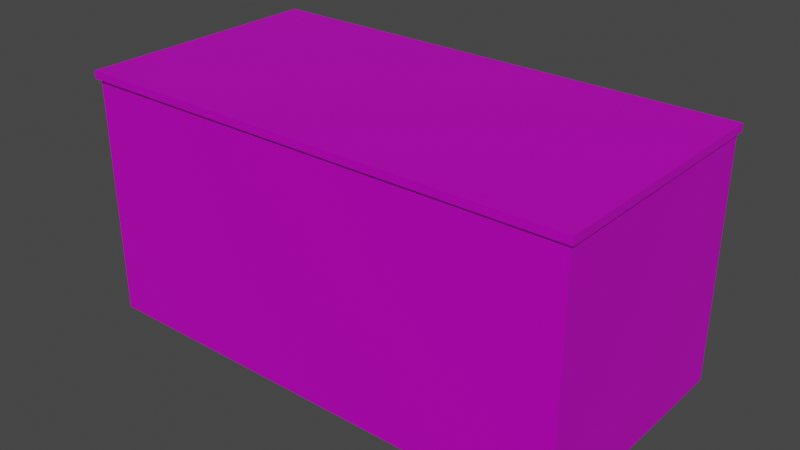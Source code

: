# Source: GroundBuilding.blend  (saved by Blender 3.2.14; exported with 4.5.12 LTS)
import bpy
from mathutils import Matrix  # noqa: F401  (used for matrix-valued properties, if any)

bpy.ops.wm.read_factory_settings(use_empty=True)
scene = bpy.context.scene
scene.name = 'Scene'

# ---- images (referenced by path relative to the original .blend; pixels are not part of the script)
import os
ASSET_DIR = os.environ.get("B2B_ASSET_DIR", "")  # directory of the original .blend (textures are referenced by path, not embedded)
HERE = os.path.dirname(os.path.abspath(__file__))  # packed textures are extracted next to this script under _unpacked/

def load_image(name, relpath, width, height, colorspace="sRGB"):
    """Load a texture the original file referenced (path relative to the .blend, or extracted next to this script)."""
    p = next((c for c in (os.path.join(HERE, relpath), os.path.join(ASSET_DIR, relpath)) if relpath and os.path.exists(c)), "")
    if p:
        img = bpy.data.images.load(p, check_existing=True)
        img.name = name
    else:  # same state as the original file: an image datablock whose file is absent (Cycles renders it pink)
        img = bpy.data.images.new(name, width, height)
        img.source = "FILE"
        img.filepath = "//" + (relpath or name)
    img.colorspace_settings.name = colorspace
    return img
img_bcluk5ah_png_002 = load_image('Bcluk5aH.png.002', 'Bcluk5aH.png', 1024, 1024, 'sRGB')

# ---- materials (node trees are filled in below, after node groups)
mat_gradientsprite = bpy.data.materials.new('GradientSprite')
mat_gradientsprite.use_transparent_shadow = False
mat_gradientsprite.roughness = 0.5
mat_gradientsprite.metallic = 0.5

# ---- material node trees
mat_gradientsprite.use_nodes = True; mat_gradientsprite.node_tree.nodes.clear()
_N = mat_gradientsprite.node_tree.nodes; _L = mat_gradientsprite.node_tree.links
n0 = _N.new('ShaderNodeBsdfPrincipled'); n0.name = 'Principled BSDF'; n0.location = (10, 300)
n0.distribution = 'GGX'
n0.subsurface_method = 'BURLEY'
n0.inputs[1].default_value = 0.5
n0.inputs[3].default_value = 1.45
n0.inputs[27].default_value = (0.0, 0.0, 0.0, 1.0)
n0.inputs[28].default_value = 1.0
n1 = _N.new('ShaderNodeOutputMaterial'); n1.name = 'Material Output'; n1.location = (300, 300)
n2 = _N.new('ShaderNodeNormalMap'); n2.name = 'Normal Map'; n2.location = (-300, -300)
n2.label = 'Normal/Map'
n2.inputs[0].default_value = 0.0
n3 = _N.new('ShaderNodeTexImage'); n3.name = 'Image Texture'; n3.location = (-300, 600)
n3.image = img_bcluk5ah_png_002
_L.new(n0.outputs[0], n1.inputs[0])
_L.new(n2.outputs[0], n0.inputs[5])
_L.new(n3.outputs[0], n0.inputs[0])
n1.is_active_output = True

# ---- world
world_world = bpy.data.worlds.new('World'); scene.world = world_world
world_world.use_nodes = True; world_world.node_tree.nodes.clear()
_N = world_world.node_tree.nodes; _L = world_world.node_tree.links
n0 = _N.new('ShaderNodeOutputWorld'); n0.name = 'World Output'; n0.location = (300, 300)
n1 = _N.new('ShaderNodeBackground'); n1.name = 'Background'; n1.location = (10, 300)
n1.inputs[0].default_value = (0.05088, 0.05088, 0.05088, 1.0)
_L.new(n1.outputs[0], n0.inputs[0])
n0.is_active_output = True
world_world.color = (0.05088, 0.05088, 0.05088)
world_world.use_sun_shadow = False
world_world.sun_shadow_jitter_overblur = 0.0

# ---- meshes
me_cube_003 = bpy.data.meshes.new('Cube.003')
me_cube_003.from_pydata([(0.0005942, -10.0, -20.0), (0.0005942, -10.0, 0.0), (0.0005942, 10.0, -20.0), (0.0005942, 10.0, 0.0), (40.0, 10.0, 0.0), (40.0, 10.0, -20.0), (40.0, -10.0, -20.0), (40.0, -10.0, 0.0), (0.0005942, -10.0, 0.0), (0.0005942, 10.0, 0.0), (-0.3075, -10.0, 0.0), (-0.3075, 10.0, 0.0), (40.0, 10.0, 0.0), (40.0, -10.0, 0.0), (0.0005942, -10.0, -0.6194), (0.0005942, 10.0, -0.6194), (-0.3075, 10.0, -0.6194), (-0.3075, -10.0, -0.6194), (40.0, 10.0, -0.6194), (40.0, -10.0, -0.6194), (-0.3075, -10.0, -0.6194), (-0.3075, -10.0, 0.0), (-0.3075, 10.0, 0.0), (40.22, 10.22, 0.0), (40.22, -10.22, 0.0), (-0.3075, -10.31, 0.0), (-0.3075, 10.31, 0.0), (-0.3075, 10.0, -0.6194), (-0.3075, 10.31, -0.6194), (-0.3075, -10.31, -0.6194), (40.22, 10.22, -0.6194), (40.22, -10.22, -0.6194)], [], [(5, 4, 7, 6), (1, 7, 4, 3), (3, 4, 5, 2), (6, 7, 1, 0), (2, 5, 6, 0), (14, 15, 9, 8), (18, 19, 13, 12), (16, 18, 12, 11), (10, 13, 19, 17), (20, 21, 22, 27), (30, 23, 24, 31), (28, 26, 23, 30), (25, 29, 31, 24), (10, 17, 29, 25), (11, 12, 23, 26), (19, 18, 30, 31), (8, 9, 22, 21), (9, 15, 27, 22), (17, 19, 31, 29), (12, 13, 24, 23), (16, 11, 26, 28), (15, 14, 20, 27), (13, 10, 25, 24), (18, 16, 28, 30), (14, 8, 21, 20), (0, 1, 3, 2)])
_uv = me_cube_003.uv_layers.new(name='UVMap')
_uv.uv.foreach_set('vector', [0.2988, 0.9682, 0.2988, 0.9541, 0.2988, 0.9541, 0.2988, 0.9682, 0.7109, 0.9516, 0.6827, 0.9516, 0.6827, 0.9516, 0.7109, 0.9516, 0.327, 0.9541, 0.2988, 0.9541, 0.2988, 0.9682, 0.327, 0.9682, 0.2988, 0.9682, 0.2988, 0.9541, 0.327, 0.9541, 0.327, 0.9682, 0.327, 0.9682, 0.2988, 0.9682, 0.2988, 0.9682, 0.327, 0.9682, 0.327, 0.9545, 0.327, 0.9545, 0.327, 0.9541, 0.327, 0.9541, 0.2988, 0.9545, 0.2988, 0.9545, 0.2988, 0.9541, 0.2988, 0.9541, 0.3129, 0.9545, 0.2988, 0.9545, 0.2988, 0.9541, 0.3129, 0.9541, 0.3129, 0.9541, 0.2988, 0.9541, 0.2988, 0.9545, 0.3129, 0.9545, 0.4282, 0.07456, 0.4282, 0.0758, 0.4282, 0.0758, 0.4282, 0.07456, 0.4535, 0.07456, 0.4535, 0.0758, 0.4535, 0.0758, 0.4535, 0.07456, 0.4409, 0.07456, 0.4409, 0.0758, 0.4535, 0.0758, 0.4535, 0.07456, 0.4409, 0.0758, 0.4409, 0.07456, 0.4535, 0.07456, 0.4535, 0.0758, 0.4409, 0.0758, 0.4409, 0.07456, 0.4409, 0.07456, 0.4409, 0.0758, 0.4409, 0.0758, 0.4534, 0.0758, 0.4535, 0.0758, 0.4409, 0.0758, 0.4534, 0.07456, 0.4534, 0.07456, 0.4535, 0.07456, 0.4535, 0.07456, 0.4284, 0.0758, 0.4284, 0.0758, 0.4282, 0.0758, 0.4282, 0.0758, 0.4284, 0.0758, 0.4284, 0.07456, 0.4282, 0.07456, 0.4282, 0.0758, 0.4409, 0.07456, 0.4534, 0.07456, 0.4535, 0.07456, 0.4409, 0.07456, 0.4534, 0.0758, 0.4534, 0.0758, 0.4535, 0.0758, 0.4535, 0.0758, 0.4409, 0.07456, 0.4409, 0.0758, 0.4409, 0.0758, 0.4409, 0.07456, 0.4284, 0.07456, 0.4284, 0.07456, 0.4282, 0.07456, 0.4282, 0.07456, 0.4534, 0.0758, 0.4409, 0.0758, 0.4409, 0.0758, 0.4535, 0.0758, 0.4534, 0.07456, 0.4409, 0.07456, 0.4409, 0.07456, 0.4535, 0.07456, 0.4284, 0.07456, 0.4284, 0.0758, 0.4282, 0.0758, 0.4282, 0.07456, 0.327, 0.9682, 0.327, 0.9541, 0.327, 0.9541, 0.327, 0.9682])
me_cube_003.materials.append(mat_gradientsprite)
me_cube_003.use_mirror_y = True
me_cube_003.update()

# ---- objects
ob_cube = bpy.data.objects.new('Cube', me_cube_003)

# ---- transforms, parenting, visibility, modifiers, constraints
ob_cube.location = (0.0, 0.0, 0.0)
ob_cube.use_mesh_mirror_y = True

# ---- collection membership
scene.collection.objects.link(ob_cube)

# ---- scene / render settings (as saved in the file)
scene.frame_start = 1; scene.frame_end = 18; scene.frame_set(0)
scene.render.engine = 'BLENDER_EEVEE_NEXT'
scene.render.fps = 30
scene.cycles.use_denoising = False
scene.cycles.samples = 128
scene.cycles.sampling_pattern = 'TABULATED_SOBOL'
scene.cycles.use_adaptive_sampling = False
scene.cycles.use_light_tree = False
scene.view_settings.view_transform = 'Filmic'
bpy.context.view_layer.update()

# ---- added for rendering (the .blend has no active camera and no usable light): camera, sun
cam_auto = bpy.data.cameras.new('AutoCamera')
cam_auto.lens = 50.0
cam_auto.sensor_width = 36.0
cam_auto.clip_end = 1000.0
ob_auto_camera = bpy.data.objects.new('AutoCamera', cam_auto)
scene.collection.objects.link(ob_auto_camera)
ob_auto_camera.location = (65.914, -55.1502, 26.7668)
ob_auto_camera.rotation_euler = (1.09748, -7.21219e-08, 0.694738)
scene.camera = ob_auto_camera
light_auto_sun = bpy.data.lights.new('AutoSun', 'SUN')
light_auto_sun.energy = 3.0
light_auto_sun.angle = 0.0523599
ob_auto_sun = bpy.data.objects.new('AutoSun', light_auto_sun)
scene.collection.objects.link(ob_auto_sun)
ob_auto_sun.rotation_euler = (0.872665, 0.174533, 0.523599)
bpy.context.view_layer.update()

